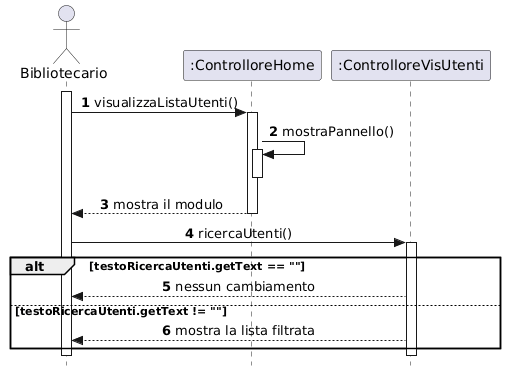

The diagram above was rendered by PlantUML. Its source (embedded in the PNG):
@startuml
skinparam style strictuml
skinparam sequenceMessageAlign center

actor "Bibliotecario" as Biblio
participant ":ControlloreHome" as CHome
participant ":ControlloreVisUtenti" as CReg


autonumber

' 1. Apertura pannello
activate Biblio
Biblio -> CHome : visualizzaListaUtenti()
activate CHome
CHome -> CHome : mostraPannello()
activate CHome
deactivate CHome

CHome --> Biblio : mostra il modulo
deactivate CHome



' 2. Avvio Registrazione
Biblio -> CReg : ricercaUtenti()
activate CReg



    alt testoRicercaUtenti.getText == ""
    CReg --> Biblio : nessun cambiamento
    else testoRicercaUtenti.getText != ""
    CReg --> Biblio : mostra la lista filtrata
    end
    ' --- VALIDAZIONE NOME ---




    
deactivate CReg
deactivate Biblio
@enduml